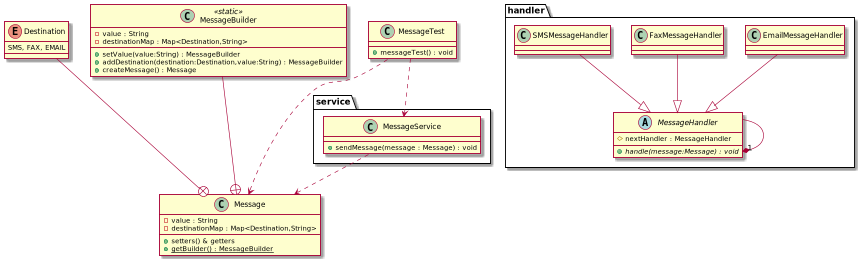

The diagram above was rendered by PlantUML. Its source (embedded in the PNG):
@startuml
package handler {
    abstract class MessageHandler {
        # nextHandler : MessageHandler
        + {abstract}  handle(message:Message) : void
    }

    class EmailMessageHandler
    class FaxMessageHandler
    class SMSMessageHandler

    MessageHandler --*"1" MessageHandler
    EmailMessageHandler --|> MessageHandler
    FaxMessageHandler --|> MessageHandler
    SMSMessageHandler --|> MessageHandler
}

package service {
    class MessageService {
        + sendMessage(message : Message) : void
    }
}

class Message{
    - value : String
    - destinationMap : Map<Destination,String>
    + setters() & getters
    + {static}getBuilder() : MessageBuilder

}

enum Destination {
        SMS, FAX, EMAIL
}

class MessageBuilder <<static>> {
    - value : String
    - destinationMap : Map<Destination,String>
    + setValue(value:String) : MessageBuilder
    + addDestination(destination:Destination,value:String) : MessageBuilder
    + createMessage() : Message
}

class MessageTest {
    + messageTest() : void
}

MessageService ..> Message
Destination ---+ Message
MessageBuilder ---+ Message
MessageTest ..> Message
MessageTest ..> MessageService
@enduml